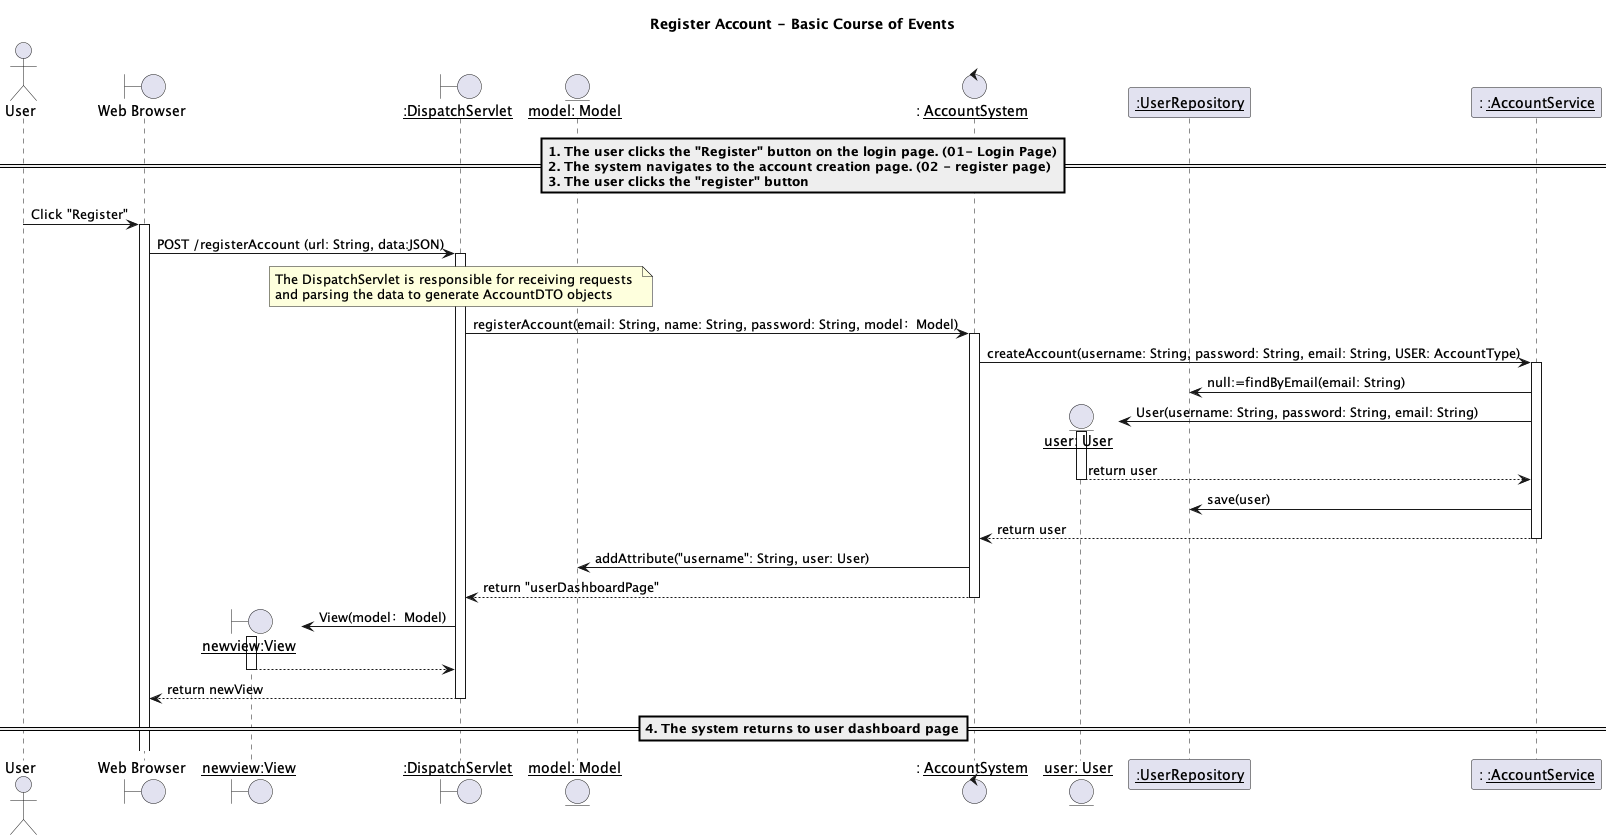

The diagram above was rendered by PlantUML. Its source (embedded in the PNG):
@startuml
title Register Account - Basic Course of Events

actor "User" as us
boundary "Web Browser" as w
boundary "__newview:View__" as view
boundary "__:DispatchServlet__" as d
entity "__model: Model__" as m
control ": __AccountSystem__" as accountSys
entity "__user: User__" as userAcc
participant "__:UserRepository__" as accountRepo
participant ": __:AccountService__" as accountSer

== 1. The user clicks the "Register" button on the login page. (01- Login Page)\n2. The system navigates to the account creation page. (02 - register page)\n3. The user clicks the "register" button ==
us -> w: Click "Register"
activate w
w -> d: POST /registerAccount (url: String, data:JSON)
activate d 

note over d: The DispatchServlet is responsible for receiving requests \nand parsing the data to generate AccountDTO objects
d -> accountSys: registerAccount(email: String, name: String, password: String, model：Model)
activate accountSys



accountSys -> accountSer: createAccount(username: String, password: String, email: String, USER: AccountType)
activate accountSer
accountSer -> accountRepo: null:=findByEmail(email: String)
create userAcc
accountSer -> userAcc: User(username: String, password: String, email: String)
activate userAcc
userAcc --> accountSer: return user
deactivate userAcc

accountSer -> accountRepo: save(user)

accountSer --> accountSys: return user
deactivate accountSer


accountSys -> m: addAttribute("username": String, user: User)


accountSys --> d: return "userDashboardPage"
deactivate accountSys
create view
d -> view: View(model：Model)
activate view
view --> d
deactivate view
d --> w: return newView
deactivate d


== 4. The system returns to user dashboard page==
@enduml